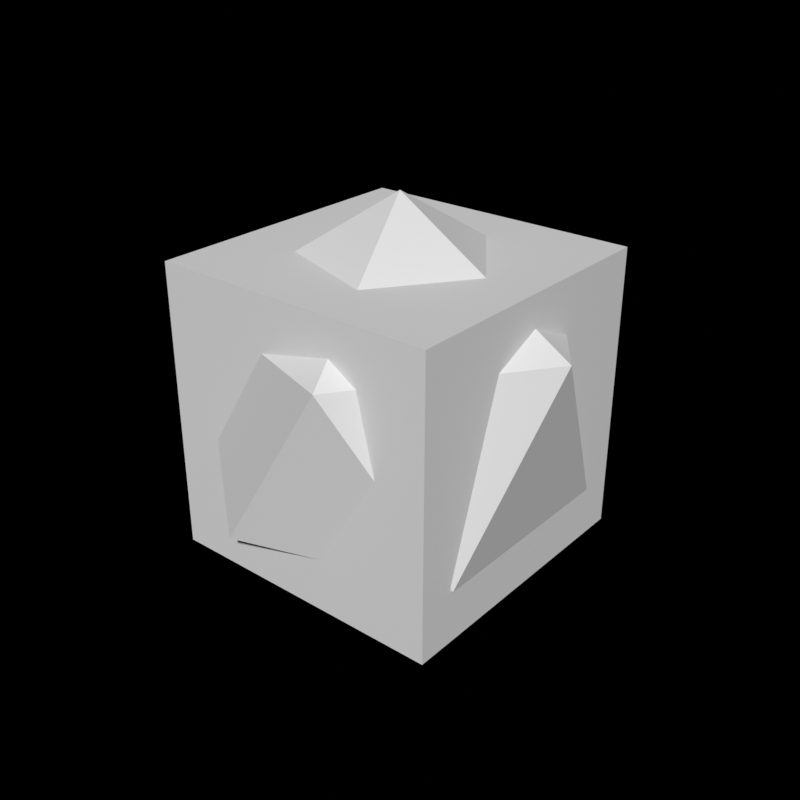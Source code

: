 # Source: node-geometry-passthrough.blend  (saved by Blender 4.1.13; exported with 4.5.12 LTS)
import bpy
from mathutils import Matrix  # noqa: F401  (used for matrix-valued properties, if any)

bpy.ops.wm.read_factory_settings(use_empty=True)
scene = bpy.context.scene
scene.name = 'Main'

# ---- node groups
ng_passthrough = bpy.data.node_groups.new('Passthrough', 'GeometryNodeTree')
_s = ng_passthrough.interface.new_socket(name='Geometry', in_out='OUTPUT', socket_type='NodeSocketGeometry')
_s = ng_passthrough.interface.new_socket(name='Geometry', in_out='INPUT', socket_type='NodeSocketGeometry')
_s = ng_passthrough.interface.new_socket(name='Layer', in_out='INPUT', socket_type='NodeSocketGeometry')
_s = ng_passthrough.interface.new_socket(name='Passthrough', in_out='INPUT', socket_type='NodeSocketBool')
_N = ng_passthrough.nodes; _L = ng_passthrough.links
n0 = _N.new('NodeGroupOutput'); n0.name = 'Group Output'; n0.location = (190, 0)
n1 = _N.new('GeometryNodeSwitch'); n1.name = 'Switch'; n1.location = (0, 0)
n2 = _N.new('GeometryNodeJoinGeometry'); n2.name = 'Join Geometry'; n2.location = (-180, -80)
n2.hide = True
n3 = _N.new('FunctionNodeBooleanMath'); n3.name = 'Boolean Math'; n3.location = (0, 40)
n3.hide = True
n3.operation = 'NOT'
n4 = _N.new('NodeGroupInput'); n4.name = 'Group Input.003'; n4.location = (-180, 0)
n5 = _N.new('NodeGroupInput'); n5.name = 'Group Input.004'; n5.location = (0, 120)
n6 = _N.new('NodeGroupInput'); n6.name = 'Group Input.005'; n6.location = (-180, -120)
_L.new(n1.outputs[0], n0.inputs[0])
_L.new(n2.outputs[0], n1.inputs[1])
_L.new(n3.outputs[0], n1.inputs[0])
_L.new(n5.outputs[2], n3.inputs[0])
_L.new(n6.outputs[1], n1.inputs[2])
_L.new(n4.outputs[0], n2.inputs[0])
_L.new(n6.outputs[1], n2.inputs[0])
n0.is_active_output = True
ng_a = bpy.data.node_groups.new('A', 'GeometryNodeTree')
_s = ng_a.interface.new_socket(name='Geometry', in_out='OUTPUT', socket_type='NodeSocketGeometry')
_s = ng_a.interface.new_socket(name='Geometry', in_out='INPUT', socket_type='NodeSocketGeometry')
ng_a.is_modifier = True
_N = ng_a.nodes; _L = ng_a.links
n0 = _N.new('NodeGroupOutput'); n0.name = 'Group Output'; n0.location = (200, 0)
n1 = _N.new('GeometryNodeGroup'); n1.name = 'Group'; n1.location = (-120, 0)
n1.width = 255
n1.node_tree = ng_passthrough
n1.inputs[2].default_value = True
n2 = _N.new('GeometryNodeMeshCube'); n2.name = 'Cube'; n2.location = (-460, -20)
n3 = _N.new('GeometryNodeMeshIcoSphere'); n3.name = 'Ico Sphere'; n3.location = (-300, -100)
n3.inputs[0].default_value = 0.7
n4 = _N.new('NodeReroute'); n4.name = 'Reroute'; n4.location = (-160, -60)
n4.width = 16
n4.socket_idname = 'NodeSocketGeometry'
_L.new(n1.outputs[0], n0.inputs[0])
_L.new(n4.outputs[0], n1.inputs[0])
_L.new(n3.outputs[0], n1.inputs[1])
_L.new(n2.outputs[0], n4.inputs[0])
n0.is_active_output = True

# ---- world
world_main = bpy.data.worlds.new('Main'); scene.world = world_main
world_main.use_nodes = True; world_main.node_tree.nodes.clear()
_N = world_main.node_tree.nodes; _L = world_main.node_tree.links
n0 = _N.new('ShaderNodeOutputWorld'); n0.name = 'World Output'; n0.location = (300, 300)
n1 = _N.new('ShaderNodeBackground'); n1.name = 'Background'; n1.location = (80, 300)
n1.inputs[0].default_value = (0.05, 0.05, 0.05, 1.0)
n1.inputs[1].default_value = 0.0
_L.new(n1.outputs[0], n0.inputs[0])
n0.is_active_output = True
world_main.color = (0.05088, 0.05088, 0.05088)
world_main.use_sun_shadow = False
world_main.sun_shadow_jitter_overblur = 0.0

# ---- meshes
me_cube = bpy.data.meshes.new('Cube')
me_cube.from_pydata([(-1.0, -1.0, -1.0), (-1.0, -1.0, 1.0), (-1.0, 1.0, -1.0), (-1.0, 1.0, 1.0), (1.0, -1.0, -1.0), (1.0, -1.0, 1.0), (1.0, 1.0, -1.0), (1.0, 1.0, 1.0)], [], [(0, 1, 3, 2), (2, 3, 7, 6), (6, 7, 5, 4), (4, 5, 1, 0), (2, 6, 4, 0), (7, 3, 1, 5)])
_uv = me_cube.uv_layers.new(name='UVMap')
_uv.uv.foreach_set('vector', [0.375, 0.0, 0.625, 0.0, 0.625, 0.25, 0.375, 0.25, 0.375, 0.25, 0.625, 0.25, 0.625, 0.5, 0.375, 0.5, 0.375, 0.5, 0.625, 0.5, 0.625, 0.75, 0.375, 0.75, 0.375, 0.75, 0.625, 0.75, 0.625, 1.0, 0.375, 1.0, 0.125, 0.5, 0.375, 0.5, 0.375, 0.75, 0.125, 0.75, 0.625, 0.5, 0.875, 0.5, 0.875, 0.75, 0.625, 0.75])
me_cube.update()

# ---- objects
ob_cube = bpy.data.objects.new('Cube', me_cube)

# ---- transforms, parenting, visibility, modifiers, constraints
ob_cube.location = (0.0, 0.0, 0.0)
_m = ob_cube.modifiers.new('GeometryNodes', 'NODES')
_m.node_group = ng_a

# ---- collection membership
scene.collection.objects.link(ob_cube)

# ---- scene / render settings (as saved in the file)
scene.frame_start = 1; scene.frame_end = 300; scene.frame_set(0)
scene.render.engine = 'BLENDER_EEVEE_NEXT'
scene.render.resolution_x = 1080
scene.render.fps = 30
scene.render.film_transparent = True
scene.render.use_border = True
scene.render.use_simplify = True
scene.render.use_persistent_data = True
scene.cycles.feature_set = 'EXPERIMENTAL'
scene.cycles.samples = 128
scene.cycles.sampling_pattern = 'TABULATED_SOBOL'
scene.cycles.volume_step_rate = 0.1
scene.cycles.volume_preview_step_rate = 0.1
scene.cycles.volume_max_steps = 128
scene.cycles.debug_bvh_time_steps = 2
scene.eevee.ray_tracing_options.trace_max_roughness = 0.0
scene.view_settings.view_transform = 'Standard'
bpy.context.view_layer.update()

# ---- added for rendering (the .blend has no active camera and no usable light): camera, sun
cam_auto = bpy.data.cameras.new('AutoCamera')
cam_auto.lens = 50.0
cam_auto.sensor_width = 36.0
cam_auto.clip_end = 1000.0
ob_auto_camera = bpy.data.objects.new('AutoCamera', cam_auto)
scene.collection.objects.link(ob_auto_camera)
ob_auto_camera.location = (2.05771, -2.46925, 1.64617)
ob_auto_camera.rotation_euler = (1.09748, -7.21219e-08, 0.694738)
scene.camera = ob_auto_camera
light_auto_sun = bpy.data.lights.new('AutoSun', 'SUN')
light_auto_sun.energy = 3.0
light_auto_sun.angle = 0.0523599
ob_auto_sun = bpy.data.objects.new('AutoSun', light_auto_sun)
scene.collection.objects.link(ob_auto_sun)
ob_auto_sun.rotation_euler = (0.872665, 0.174533, 0.523599)
bpy.context.view_layer.update()
